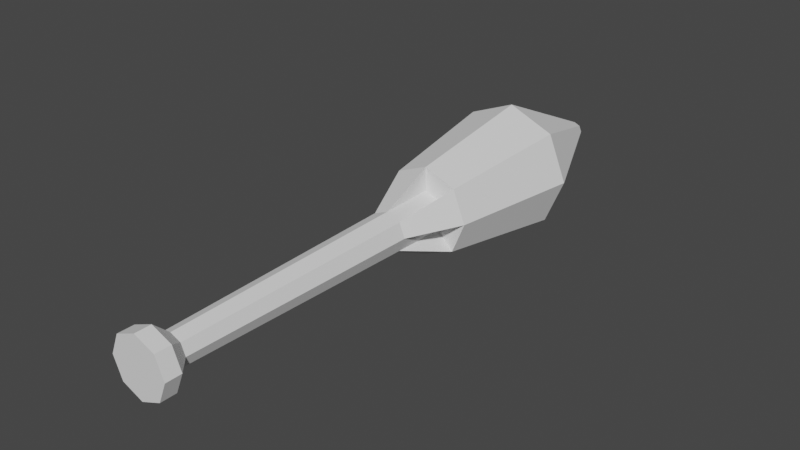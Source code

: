 # Source: BasicRocket.blend  (saved by Blender 3.1.7; exported with 4.5.12 LTS)
import bpy
from mathutils import Matrix  # noqa: F401  (used for matrix-valued properties, if any)

bpy.ops.wm.read_factory_settings(use_empty=True)
scene = bpy.context.scene
scene.name = 'Scene'

# ---- collections
col_collection = bpy.data.collections.new('Collection'); scene.collection.children.link(col_collection)

# ---- world
world_world = bpy.data.worlds.new('World'); scene.world = world_world
world_world.use_nodes = True; world_world.node_tree.nodes.clear()
_N = world_world.node_tree.nodes; _L = world_world.node_tree.links
n0 = _N.new('ShaderNodeOutputWorld'); n0.name = 'World Output'; n0.location = (300, 300)
n1 = _N.new('ShaderNodeBackground'); n1.name = 'Background'; n1.location = (10, 300)
n1.inputs[0].default_value = (0.05088, 0.05088, 0.05088, 1.0)
_L.new(n1.outputs[0], n0.inputs[0])
n0.is_active_output = True
world_world.color = (0.05088, 0.05088, 0.05088)
world_world.use_sun_shadow = False
world_world.sun_shadow_jitter_overblur = 0.0

# ---- meshes
me_cylinder = bpy.data.meshes.new('Cylinder')
me_cylinder.from_pydata([(2.614e-08, 1.916, -2.939), (3.35e-08, 0.6201, 1.0), (1.355, 1.355, -2.939), (0.4385, 0.4385, 1.0), (1.916, -1.495e-07, -2.939), (0.6201, -4.925e-08, 1.0), (1.355, -1.355, -2.939), (0.4385, -0.4385, 1.0), (-1.414e-07, -1.916, -2.939), (-1.123e-07, -0.6201, 1.0), (-1.355, -1.355, -2.939), (-0.4385, -0.4385, 1.0), (-1.916, -4.284e-08, -2.939), (-0.6201, 8.96e-08, 1.0), (-1.355, 1.355, -2.939), (-0.4385, 0.4385, 1.0), (-2.707e-08, 0.2565, -6.557), (0.1814, 0.1814, -6.557), (0.2565, -1.901e-07, -6.557), (0.1814, -0.1814, -6.557), (-4.949e-08, -0.2565, -6.557), (-0.1814, -0.1814, -6.557), (-0.2565, -1.759e-07, -6.557), (-0.1814, 0.1814, -6.557), (0.9302, 0.9302, 1.0), (8.635e-09, 1.315, 1.0), (1.315, -3.675e-08, 1.0), (0.9302, -0.9302, 1.0), (-1.064e-07, -1.315, 1.0), (-0.9302, -0.9302, 1.0), (-1.315, 3.644e-08, 1.0), (-0.9302, 0.9302, 1.0), (0.3164, 0.3164, 9.797), (1.782e-08, 0.4475, 9.797), (0.4475, -3.48e-08, 9.797), (0.3164, -0.3164, 9.797), (-8.742e-08, -0.4475, 9.797), (-0.3164, -0.3164, 9.797), (-0.4475, 6.539e-08, 9.797), (-0.3164, 0.3164, 9.797), (0.6136, 0.6136, 10.25), (4.252e-08, 0.8678, 10.25), (0.8678, -1.798e-08, 10.25), (0.6136, -0.6136, 10.25), (-1.616e-07, -0.8678, 10.25), (-0.6136, -0.6136, 10.25), (-0.8678, 1.763e-07, 10.25), (-0.6136, 0.6136, 10.25), (0.6136, 0.6136, 10.72), (4.252e-08, 0.8678, 10.72), (0.8678, -6.568e-08, 10.72), (0.6136, -0.6136, 10.72), (-1.616e-07, -0.8678, 10.72), (-0.6136, -0.6136, 10.72), (-0.8678, 1.286e-07, 10.72), (-0.6136, 0.6136, 10.72), (0.571, 4.335e-08, 2.639), (0.4038, 0.4038, 2.639), (-5.666e-08, -0.571, 2.639), (0.4038, -0.4038, 2.639), (-0.571, 7.512e-08, 2.639), (-0.4038, -0.4038, 2.639), (-6.745e-09, 0.571, 2.639), (-0.4038, 0.4038, 2.639), (0.3541, 4.019e-08, 2.639), (0.2504, 0.2504, 2.639), (-7.09e-08, -0.3541, 2.639), (0.2504, -0.2504, 2.639), (-0.3541, 1.195e-07, 2.639), (-0.2504, -0.2504, 2.639), (1.238e-08, 0.3541, 2.639), (-0.2504, 0.2504, 2.639)], [], [(0, 25, 24, 2), (2, 24, 26, 4), (4, 26, 27, 6), (6, 27, 28, 8), (8, 28, 29, 10), (10, 29, 30, 12), (5, 3, 32, 34), (12, 30, 31, 14), (14, 31, 25, 0), (4, 6, 19, 18), (16, 17, 18, 19, 20, 21, 22, 23), (10, 12, 22, 21), (6, 8, 20, 19), (12, 14, 23, 22), (2, 4, 18, 17), (8, 10, 21, 20), (14, 0, 16, 23), (0, 2, 17, 16), (1, 3, 24, 25), (27, 7, 67, 59), (5, 7, 27, 26), (7, 9, 66, 67), (9, 11, 29, 28), (5, 26, 56, 64), (13, 15, 31, 30), (26, 24, 57, 56), (33, 39, 47, 41), (15, 13, 38, 39), (11, 9, 36, 37), (7, 5, 34, 35), (3, 1, 33, 32), (1, 15, 39, 33), (13, 11, 37, 38), (9, 7, 35, 36), (43, 42, 50, 51), (38, 37, 45, 46), (36, 35, 43, 44), (34, 32, 40, 42), (39, 38, 46, 47), (37, 36, 44, 45), (35, 34, 42, 43), (32, 33, 41, 40), (48, 49, 55, 54, 53, 52, 51, 50), (40, 41, 49, 48), (41, 47, 55, 49), (46, 45, 53, 54), (44, 43, 51, 52), (42, 40, 48, 50), (47, 46, 54, 55), (45, 44, 52, 53), (65, 64, 56, 57), (67, 66, 58, 59), (69, 68, 60, 61), (71, 70, 62, 63), (9, 28, 58, 66), (11, 13, 68, 69), (25, 31, 63, 62), (29, 11, 69, 61), (13, 30, 60, 68), (30, 29, 61, 60), (15, 1, 70, 71), (31, 15, 71, 63), (1, 25, 62, 70), (28, 27, 59, 58), (3, 5, 64, 65), (24, 3, 65, 57)])
_uv = me_cylinder.uv_layers.new(name='UVMap')
_uv.uv.foreach_set('vector', [1.0, 0.5, 1.0, 1.0, 0.875, 1.0, 0.875, 0.5, 0.875, 0.5, 0.875, 1.0, 0.75, 1.0, 0.75, 0.5, 0.75, 0.5, 0.75, 1.0, 0.625, 1.0, 0.625, 0.5, 0.625, 0.5, 0.625, 1.0, 0.5, 1.0, 0.5, 0.5, 0.5, 0.5, 0.5, 1.0, 0.375, 1.0, 0.375, 0.5, 0.375, 0.5, 0.375, 1.0, 0.25, 1.0, 0.25, 0.5, 0.3574, 0.25, 0.3259, 0.3259, 0.3259, 0.3259, 0.3574, 0.25, 0.25, 0.5, 0.25, 1.0, 0.125, 1.0, 0.125, 0.5, 0.125, 0.5, 0.125, 1.0, 0.0, 1.0, 0.0, 0.5, 0.75, 0.5, 0.625, 0.5, 0.625, 0.5, 0.75, 0.5, 0.75, 0.49, 0.9197, 0.4197, 0.99, 0.25, 0.9197, 0.08029, 0.75, 0.01, 0.5803, 0.08029, 0.51, 0.25, 0.5803, 0.4197, 0.375, 0.5, 0.25, 0.5, 0.25, 0.5, 0.375, 0.5, 0.625, 0.5, 0.5, 0.5, 0.5, 0.5, 0.625, 0.5, 0.25, 0.5, 0.125, 0.5, 0.125, 0.5, 0.25, 0.5, 0.875, 0.5, 0.75, 0.5, 0.75, 0.5, 0.875, 0.5, 0.5, 0.5, 0.375, 0.5, 0.375, 0.5, 0.5, 0.5, 0.125, 0.5, 0.0, 0.5, 0.0, 0.5, 0.125, 0.5, 1.0, 0.5, 0.875, 0.5, 0.875, 0.5, 1.0, 0.5, 0.25, 0.3574, 0.3259, 0.3259, 0.4197, 0.4197, 0.25, 0.49, 0.4197, 0.08029, 0.3259, 0.1741, 0.3259, 0.1741, 0.4197, 0.08029, 0.3574, 0.25, 0.3259, 0.1741, 0.4197, 0.08029, 0.49, 0.25, 0.3259, 0.1741, 0.25, 0.1426, 0.25, 0.1426, 0.3259, 0.1741, 0.25, 0.1426, 0.1741, 0.1741, 0.08029, 0.08029, 0.25, 0.01, 0.3574, 0.25, 0.49, 0.25, 0.49, 0.25, 0.3574, 0.25, 0.1426, 0.25, 0.1741, 0.3259, 0.08029, 0.4197, 0.01, 0.25, 0.75, 1.0, 0.875, 1.0, 0.875, 1.0, 0.75, 1.0, 0.25, 0.3574, 0.1741, 0.3259, 0.1741, 0.3259, 0.25, 0.3574, 0.1741, 0.3259, 0.1426, 0.25, 0.1426, 0.25, 0.1741, 0.3259, 0.1741, 0.1741, 0.25, 0.1426, 0.25, 0.1426, 0.1741, 0.1741, 0.3259, 0.1741, 0.3574, 0.25, 0.3574, 0.25, 0.3259, 0.1741, 0.3259, 0.3259, 0.25, 0.3574, 0.25, 0.3574, 0.3259, 0.3259, 0.25, 0.3574, 0.1741, 0.3259, 0.1741, 0.3259, 0.25, 0.3574, 0.1426, 0.25, 0.1741, 0.1741, 0.1741, 0.1741, 0.1426, 0.25, 0.25, 0.1426, 0.3259, 0.1741, 0.3259, 0.1741, 0.25, 0.1426, 0.3259, 0.1741, 0.3574, 0.25, 0.3574, 0.25, 0.3259, 0.1741, 0.1426, 0.25, 0.1741, 0.1741, 0.1741, 0.1741, 0.1426, 0.25, 0.25, 0.1426, 0.3259, 0.1741, 0.3259, 0.1741, 0.25, 0.1426, 0.3574, 0.25, 0.3259, 0.3259, 0.3259, 0.3259, 0.3574, 0.25, 0.1741, 0.3259, 0.1426, 0.25, 0.1426, 0.25, 0.1741, 0.3259, 0.1741, 0.1741, 0.25, 0.1426, 0.25, 0.1426, 0.1741, 0.1741, 0.3259, 0.1741, 0.3574, 0.25, 0.3574, 0.25, 0.3259, 0.1741, 0.3259, 0.3259, 0.25, 0.3574, 0.25, 0.3574, 0.3259, 0.3259, 0.3259, 0.3259, 0.25, 0.3574, 0.1741, 0.3259, 0.1426, 0.25, 0.1741, 0.1741, 0.25, 0.1426, 0.3259, 0.1741, 0.3574, 0.25, 0.3259, 0.3259, 0.25, 0.3574, 0.25, 0.3574, 0.3259, 0.3259, 0.25, 0.3574, 0.1741, 0.3259, 0.1741, 0.3259, 0.25, 0.3574, 0.1426, 0.25, 0.1741, 0.1741, 0.1741, 0.1741, 0.1426, 0.25, 0.25, 0.1426, 0.3259, 0.1741, 0.3259, 0.1741, 0.25, 0.1426, 0.3574, 0.25, 0.3259, 0.3259, 0.3259, 0.3259, 0.3574, 0.25, 0.1741, 0.3259, 0.1426, 0.25, 0.1426, 0.25, 0.1741, 0.3259, 0.1741, 0.1741, 0.25, 0.1426, 0.25, 0.1426, 0.1741, 0.1741, 0.3259, 0.3259, 0.3574, 0.25, 0.49, 0.25, 0.4197, 0.4197, 0.3259, 0.1741, 0.25, 0.1426, 0.25, 0.01, 0.4197, 0.08029, 0.1741, 0.1741, 0.1426, 0.25, 0.01, 0.25, 0.08029, 0.08029, 0.1741, 0.3259, 0.25, 0.3574, 0.25, 0.49, 0.08029, 0.4197, 0.25, 0.1426, 0.25, 0.01, 0.25, 0.01, 0.25, 0.1426, 0.1741, 0.1741, 0.1426, 0.25, 0.1426, 0.25, 0.1741, 0.1741, 0.0, 1.0, 0.125, 1.0, 0.125, 1.0, 0.0, 1.0, 0.08029, 0.08029, 0.1741, 0.1741, 0.1741, 0.1741, 0.08029, 0.08029, 0.1426, 0.25, 0.01, 0.25, 0.01, 0.25, 0.1426, 0.25, 0.25, 1.0, 0.375, 1.0, 0.375, 1.0, 0.25, 1.0, 0.1741, 0.3259, 0.25, 0.3574, 0.25, 0.3574, 0.1741, 0.3259, 0.08029, 0.4197, 0.1741, 0.3259, 0.1741, 0.3259, 0.08029, 0.4197, 0.25, 0.3574, 0.25, 0.49, 0.25, 0.49, 0.25, 0.3574, 0.5, 1.0, 0.625, 1.0, 0.625, 1.0, 0.5, 1.0, 0.3259, 0.3259, 0.3574, 0.25, 0.3574, 0.25, 0.3259, 0.3259, 0.4197, 0.4197, 0.3259, 0.3259, 0.3259, 0.3259, 0.4197, 0.4197])
me_cylinder.use_remesh_fix_poles = True
me_cylinder.use_remesh_preserve_attributes = False
me_cylinder.update()

# ---- objects
ob_cylinder = bpy.data.objects.new('Cylinder', me_cylinder)

# ---- transforms, parenting, visibility, modifiers, constraints
ob_cylinder.location = (0.0, 0.0, 0.0)
ob_cylinder.rotation_euler = (1.571, -0.0, 0.0)
ob_cylinder.scale = (0.1021, 0.1021, 0.1021)

# ---- collection membership
col_collection.objects.link(ob_cylinder)

# ---- scene / render settings (as saved in the file)
scene.frame_start = 1; scene.frame_end = 250; scene.frame_set(1)
scene.render.engine = 'BLENDER_EEVEE_NEXT'
scene.cycles.sampling_pattern = 'TABULATED_SOBOL'
scene.cycles.use_light_tree = False
scene.view_settings.view_transform = 'Filmic'
bpy.context.view_layer.update()

# ---- added for rendering (the .blend has no active camera and no usable light): camera, sun
cam_auto = bpy.data.cameras.new('AutoCamera')
cam_auto.lens = 50.0
cam_auto.sensor_width = 36.0
cam_auto.clip_end = 1000.0
ob_auto_camera = bpy.data.objects.new('AutoCamera', cam_auto)
scene.collection.objects.link(ob_auto_camera)
ob_auto_camera.location = (1.70964, -2.26385, 1.36771)
ob_auto_camera.rotation_euler = (1.09748, -7.21219e-08, 0.694738)
scene.camera = ob_auto_camera
light_auto_sun = bpy.data.lights.new('AutoSun', 'SUN')
light_auto_sun.energy = 3.0
light_auto_sun.angle = 0.0523599
ob_auto_sun = bpy.data.objects.new('AutoSun', light_auto_sun)
scene.collection.objects.link(ob_auto_sun)
ob_auto_sun.rotation_euler = (0.872665, 0.174533, 0.523599)
bpy.context.view_layer.update()
